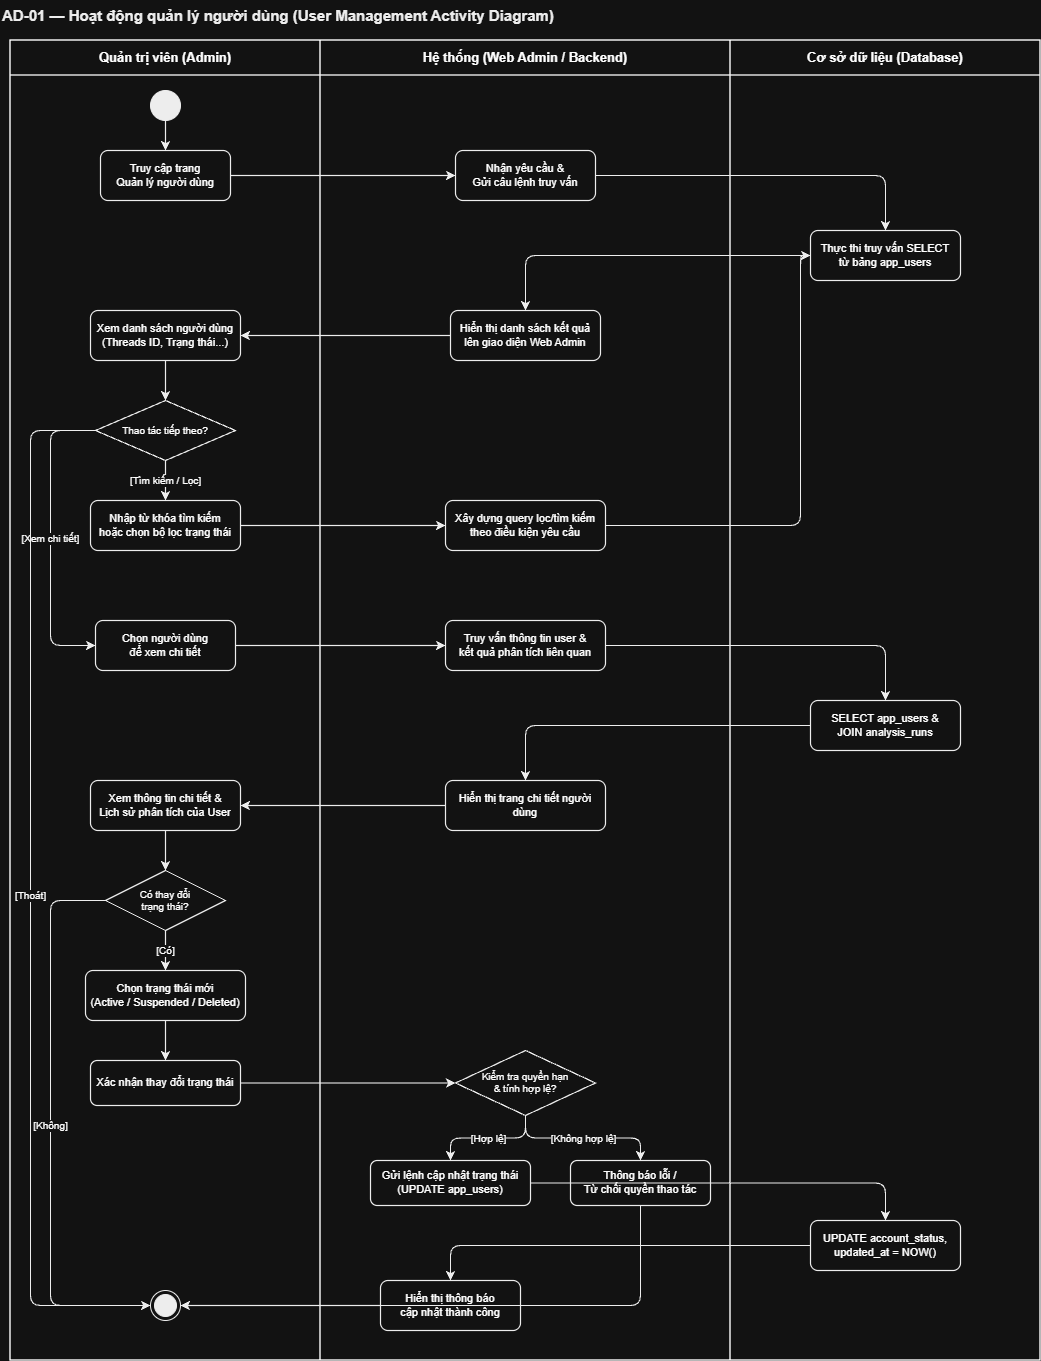

The diagram above was exported from draw.io. Its source (the exported page's mxGraphModel, read from the mxfile embedded in the PNG):
<mxGraphModel dx="1635" dy="892" grid="1" gridSize="10" guides="1" tooltips="1" connect="1" arrows="1" fold="1" page="1" pageScale="1" pageWidth="827" pageHeight="1169" math="0" shadow="0">
  <root>
    <mxCell id="0" />
    <mxCell id="1" parent="0" />
    <mxCell id="title_header" parent="1" style="text;html=1;strokeColor=none;fillColor=none;align=left;verticalAlign=middle;whiteSpace=wrap;rounded=0;fontSize=15;fontColor=#000000;" value="&lt;b&gt;AD-01 — Hoạt động quản lý người dùng (User Management Activity Diagram)&lt;/b&gt;" vertex="1">
      <mxGeometry height="30" width="600" x="30" y="20" as="geometry" />
    </mxCell>
    <mxCell id="lane_admin" parent="1" style="swimlane;whiteSpace=wrap;html=1;fillColor=none;strokeColor=#000000;strokeWidth=1.5;fontStyle=1;fontSize=13;startSize=35;" value="Quản trị viên (Admin)" vertex="1">
      <mxGeometry height="1320" width="310" x="40" y="60" as="geometry" />
    </mxCell>
    <mxCell id="act_start" parent="lane_admin" style="ellipse;fillColor=#000000;strokeColor=#000000;" value="" vertex="1">
      <mxGeometry height="30" width="30" x="140" y="50" as="geometry" />
    </mxCell>
    <mxCell id="act_request_list" parent="lane_admin" style="rounded=1;whiteSpace=wrap;html=1;fillColor=none;strokeColor=#000000;strokeWidth=1.2;fontSize=11;" value="Truy cập trang&#10;Quản lý người dùng" vertex="1">
      <mxGeometry height="50" width="130" x="90" y="110" as="geometry" />
    </mxCell>
    <mxCell id="act_view_list" parent="lane_admin" style="rounded=1;whiteSpace=wrap;html=1;fillColor=none;strokeColor=#000000;strokeWidth=1.2;fontSize=11;" value="Xem danh sách người dùng&#10;(Threads ID, Trạng thái...)" vertex="1">
      <mxGeometry height="50" width="150" x="80" y="270" as="geometry" />
    </mxCell>
    <mxCell id="dec_action" parent="lane_admin" style="rhombus;whiteSpace=wrap;html=1;fillColor=none;strokeColor=#000000;strokeWidth=1.2;fontSize=10;" value="Thao tác tiếp theo?" vertex="1">
      <mxGeometry height="60" width="140" x="85" y="360" as="geometry" />
    </mxCell>
    <mxCell id="act_input_filter" parent="lane_admin" style="rounded=1;whiteSpace=wrap;html=1;fillColor=none;strokeColor=#000000;strokeWidth=1.2;fontSize=11;" value="Nhập từ khóa tìm kiếm&#10;hoặc chọn bộ lọc trạng thái" vertex="1">
      <mxGeometry height="50" width="150" x="80" y="460" as="geometry" />
    </mxCell>
    <mxCell id="act_select_user" parent="lane_admin" style="rounded=1;whiteSpace=wrap;html=1;fillColor=none;strokeColor=#000000;strokeWidth=1.2;fontSize=11;" value="Chọn người dùng&#10;để xem chi tiết" vertex="1">
      <mxGeometry height="50" width="140" x="85" y="580" as="geometry" />
    </mxCell>
    <mxCell id="act_view_detail" parent="lane_admin" style="rounded=1;whiteSpace=wrap;html=1;fillColor=none;strokeColor=#000000;strokeWidth=1.2;fontSize=11;" value="Xem thông tin chi tiết &amp;&#10;Lịch sử phân tích của User" vertex="1">
      <mxGeometry height="50" width="150" x="80" y="740" as="geometry" />
    </mxCell>
    <mxCell id="dec_change_status" parent="lane_admin" style="rhombus;whiteSpace=wrap;html=1;fillColor=none;strokeColor=#000000;strokeWidth=1.2;fontSize=10;" value="Có thay đổi&#10;trạng thái?" vertex="1">
      <mxGeometry height="60" width="120" x="95" y="830" as="geometry" />
    </mxCell>
    <mxCell id="act_choose_new_status" parent="lane_admin" style="rounded=1;whiteSpace=wrap;html=1;fillColor=none;strokeColor=#000000;strokeWidth=1.2;fontSize=11;" value="Chọn trạng thái mới&#10;(Active / Suspended / Deleted)" vertex="1">
      <mxGeometry height="50" width="160" x="75" y="930" as="geometry" />
    </mxCell>
    <mxCell id="act_confirm_change" parent="lane_admin" style="rounded=1;whiteSpace=wrap;html=1;fillColor=none;strokeColor=#000000;strokeWidth=1.2;fontSize=11;" value="Xác nhận thay đổi trạng thái" vertex="1">
      <mxGeometry height="45" width="150" x="80" y="1020" as="geometry" />
    </mxCell>
    <mxCell id="act_end" parent="lane_admin" style="ellipse;html=1;shape=endState;fillColor=#000000;strokeColor=#000000;" value="" vertex="1">
      <mxGeometry height="30" width="30" x="140" y="1250" as="geometry" />
    </mxCell>
    <mxCell id="flow_01" edge="1" parent="lane_admin" source="act_start" style="edgeStyle=orthogonalEdgeStyle;html=1;strokeColor=#000000;strokeWidth=1.2;" target="act_request_list">
      <mxGeometry relative="1" as="geometry" />
    </mxCell>
    <mxCell id="flow_04" edge="1" parent="lane_admin" source="act_view_list" style="edgeStyle=orthogonalEdgeStyle;html=1;strokeColor=#000000;strokeWidth=1.2;" target="dec_action">
      <mxGeometry relative="1" as="geometry" />
    </mxCell>
    <mxCell id="flow_05" edge="1" parent="lane_admin" source="dec_action" style="edgeStyle=orthogonalEdgeStyle;html=1;strokeColor=#000000;strokeWidth=1.2;fontSize=10;" target="act_input_filter" value="[Tìm kiếm / Lọc]">
      <mxGeometry relative="1" as="geometry" />
    </mxCell>
    <mxCell id="flow_06" edge="1" parent="lane_admin" source="dec_action" style="edgeStyle=orthogonalEdgeStyle;html=1;strokeColor=#000000;strokeWidth=1.2;fontSize=10;" target="act_select_user" value="[Xem chi tiết]">
      <mxGeometry relative="1" as="geometry">
        <Array as="points">
          <mxPoint x="40" y="390" />
          <mxPoint x="40" y="605" />
        </Array>
      </mxGeometry>
    </mxCell>
    <mxCell id="flow_07" edge="1" parent="lane_admin" source="dec_action" style="edgeStyle=orthogonalEdgeStyle;html=1;strokeColor=#000000;strokeWidth=1.2;fontSize=10;" target="act_end" value="[Thoát]">
      <mxGeometry relative="1" as="geometry">
        <Array as="points">
          <mxPoint x="20" y="390" />
          <mxPoint x="20" y="1265" />
        </Array>
      </mxGeometry>
    </mxCell>
    <mxCell id="flow_12" edge="1" parent="lane_admin" source="act_view_detail" style="edgeStyle=orthogonalEdgeStyle;html=1;strokeColor=#000000;strokeWidth=1.2;" target="dec_change_status">
      <mxGeometry relative="1" as="geometry" />
    </mxCell>
    <mxCell id="flow_13" edge="1" parent="lane_admin" source="dec_change_status" style="edgeStyle=orthogonalEdgeStyle;html=1;strokeColor=#000000;strokeWidth=1.2;fontSize=10;" target="act_choose_new_status" value="[Có]">
      <mxGeometry relative="1" as="geometry" />
    </mxCell>
    <mxCell id="flow_14" edge="1" parent="lane_admin" source="act_choose_new_status" style="edgeStyle=orthogonalEdgeStyle;html=1;strokeColor=#000000;strokeWidth=1.2;" target="act_confirm_change">
      <mxGeometry relative="1" as="geometry" />
    </mxCell>
    <mxCell id="flow_15" edge="1" parent="lane_admin" source="dec_change_status" style="edgeStyle=orthogonalEdgeStyle;html=1;strokeColor=#000000;strokeWidth=1.2;fontSize=10;" target="act_end" value="[Không]">
      <mxGeometry relative="1" as="geometry">
        <Array as="points">
          <mxPoint x="40" y="860" />
          <mxPoint x="40" y="1265" />
        </Array>
      </mxGeometry>
    </mxCell>
    <mxCell id="lane_sys" parent="1" style="swimlane;whiteSpace=wrap;html=1;fillColor=none;strokeColor=#000000;strokeWidth=1.5;fontStyle=1;fontSize=13;startSize=35;" value="Hệ thống (Web Admin / Backend)" vertex="1">
      <mxGeometry height="1320" width="410" x="350" y="60" as="geometry" />
    </mxCell>
    <mxCell id="act_sys_handle_list" parent="lane_sys" style="rounded=1;whiteSpace=wrap;html=1;fillColor=none;strokeColor=#000000;strokeWidth=1.2;fontSize=11;" value="Nhận yêu cầu &amp;&#10;Gửi câu lệnh truy vấn" vertex="1">
      <mxGeometry height="50" width="140" x="135" y="110" as="geometry" />
    </mxCell>
    <mxCell id="act_sys_display_list" parent="lane_sys" style="rounded=1;whiteSpace=wrap;html=1;fillColor=none;strokeColor=#000000;strokeWidth=1.2;fontSize=11;" value="Hiển thị danh sách kết quả&#10;lên giao diện Web Admin" vertex="1">
      <mxGeometry height="50" width="150" x="130" y="270" as="geometry" />
    </mxCell>
    <mxCell id="act_sys_handle_filter" parent="lane_sys" style="rounded=1;whiteSpace=wrap;html=1;fillColor=none;strokeColor=#000000;strokeWidth=1.2;fontSize=11;" value="Xây dựng query lọc/tìm kiếm&#10;theo điều kiện yêu cầu" vertex="1">
      <mxGeometry height="50" width="160" x="125" y="460" as="geometry" />
    </mxCell>
    <mxCell id="act_sys_handle_detail" parent="lane_sys" style="rounded=1;whiteSpace=wrap;html=1;fillColor=none;strokeColor=#000000;strokeWidth=1.2;fontSize=11;" value="Truy vấn thông tin user &amp;&#10;kết quả phân tích liên quan" vertex="1">
      <mxGeometry height="50" width="160" x="125" y="580" as="geometry" />
    </mxCell>
    <mxCell id="act_sys_display_detail" parent="lane_sys" style="rounded=1;whiteSpace=wrap;html=1;fillColor=none;strokeColor=#000000;strokeWidth=1.2;fontSize=11;" value="Hiển thị trang chi tiết người dùng" vertex="1">
      <mxGeometry height="50" width="160" x="125" y="740" as="geometry" />
    </mxCell>
    <mxCell id="dec_check_perm" parent="lane_sys" style="rhombus;whiteSpace=wrap;html=1;fillColor=none;strokeColor=#000000;strokeWidth=1.2;fontSize=10;" value="Kiểm tra quyền hạn&#10;&amp; tính hợp lệ?" vertex="1">
      <mxGeometry height="65" width="140" x="135" y="1010" as="geometry" />
    </mxCell>
    <mxCell id="act_sys_notify_err" parent="lane_sys" style="rounded=1;whiteSpace=wrap;html=1;fillColor=none;strokeColor=#000000;strokeWidth=1.2;fontSize=11;" value="Thông báo lỗi /&#10;Từ chối quyền thao tác" vertex="1">
      <mxGeometry height="45" width="140" x="250" y="1120" as="geometry" />
    </mxCell>
    <mxCell id="act_sys_update_req" parent="lane_sys" style="rounded=1;whiteSpace=wrap;html=1;fillColor=none;strokeColor=#000000;strokeWidth=1.2;fontSize=11;" value="Gửi lệnh cập nhật trạng thái&#10;(UPDATE app_users)" vertex="1">
      <mxGeometry height="45" width="160" x="50" y="1120" as="geometry" />
    </mxCell>
    <mxCell id="act_sys_notify_success" parent="lane_sys" style="rounded=1;whiteSpace=wrap;html=1;fillColor=none;strokeColor=#000000;strokeWidth=1.2;fontSize=11;" value="Hiển thị thông báo&#10;cập nhật thành công" vertex="1">
      <mxGeometry height="50" width="140" x="60" y="1240" as="geometry" />
    </mxCell>
    <mxCell id="flow_perm_no" edge="1" parent="lane_sys" source="dec_check_perm" style="edgeStyle=orthogonalEdgeStyle;html=1;strokeColor=#000000;strokeWidth=1.2;fontSize=10;" target="act_sys_notify_err" value="[Không hợp lệ]">
      <mxGeometry relative="1" as="geometry" />
    </mxCell>
    <mxCell id="flow_perm_yes" edge="1" parent="lane_sys" source="dec_check_perm" style="edgeStyle=orthogonalEdgeStyle;html=1;strokeColor=#000000;strokeWidth=1.2;fontSize=10;" target="act_sys_update_req" value="[Hợp lệ]">
      <mxGeometry relative="1" as="geometry" />
    </mxCell>
    <mxCell id="lane_db" parent="1" style="swimlane;whiteSpace=wrap;html=1;fillColor=none;strokeColor=#000000;strokeWidth=1.5;fontStyle=1;fontSize=13;startSize=35;" value="Cơ sở dữ liệu (Database)" vertex="1">
      <mxGeometry height="1320" width="310" x="760" y="60" as="geometry" />
    </mxCell>
    <mxCell id="act_db_query_users" parent="lane_db" style="rounded=1;whiteSpace=wrap;html=1;fillColor=none;strokeColor=#000000;strokeWidth=1.2;fontSize=11;" value="Thực thi truy vấn SELECT&#10;từ bảng app_users" vertex="1">
      <mxGeometry height="50" width="150" x="80" y="190" as="geometry" />
    </mxCell>
    <mxCell id="act_db_query_detail" parent="lane_db" style="rounded=1;whiteSpace=wrap;html=1;fillColor=none;strokeColor=#000000;strokeWidth=1.2;fontSize=11;" value="SELECT app_users &amp;&#10;JOIN analysis_runs" vertex="1">
      <mxGeometry height="50" width="150" x="80" y="660" as="geometry" />
    </mxCell>
    <mxCell id="act_db_save_status" parent="lane_db" style="rounded=1;whiteSpace=wrap;html=1;fillColor=none;strokeColor=#000000;strokeWidth=1.2;fontSize=11;" value="UPDATE account_status,&#10;updated_at = NOW()" vertex="1">
      <mxGeometry height="50" width="150" x="80" y="1180" as="geometry" />
    </mxCell>
    <mxCell id="cross_01" edge="1" parent="1" source="act_request_list" style="edgeStyle=orthogonalEdgeStyle;html=1;strokeColor=#000000;strokeWidth=1.2;" target="act_sys_handle_list">
      <mxGeometry relative="1" as="geometry" />
    </mxCell>
    <mxCell id="cross_02" edge="1" parent="1" source="act_sys_handle_list" style="edgeStyle=orthogonalEdgeStyle;html=1;strokeColor=#000000;strokeWidth=1.2;" target="act_db_query_users">
      <mxGeometry relative="1" as="geometry" />
    </mxCell>
    <mxCell id="cross_03" edge="1" parent="1" source="act_db_query_users" style="edgeStyle=orthogonalEdgeStyle;html=1;strokeColor=#000000;strokeWidth=1.2;" target="act_sys_display_list">
      <mxGeometry relative="1" as="geometry" />
    </mxCell>
    <mxCell id="cross_04" edge="1" parent="1" source="act_sys_display_list" style="edgeStyle=orthogonalEdgeStyle;html=1;strokeColor=#000000;strokeWidth=1.2;" target="act_view_list">
      <mxGeometry relative="1" as="geometry" />
    </mxCell>
    <mxCell id="cross_05" edge="1" parent="1" source="act_input_filter" style="edgeStyle=orthogonalEdgeStyle;html=1;strokeColor=#000000;strokeWidth=1.2;" target="act_sys_handle_filter">
      <mxGeometry relative="1" as="geometry" />
    </mxCell>
    <mxCell id="cross_06" edge="1" parent="1" source="act_sys_handle_filter" style="edgeStyle=orthogonalEdgeStyle;html=1;strokeColor=#000000;strokeWidth=1.2;" target="act_db_query_users">
      <mxGeometry relative="1" as="geometry">
        <Array as="points">
          <mxPoint x="830" y="545" />
          <mxPoint x="830" y="275" />
        </Array>
      </mxGeometry>
    </mxCell>
    <mxCell id="cross_07" edge="1" parent="1" source="act_select_user" style="edgeStyle=orthogonalEdgeStyle;html=1;strokeColor=#000000;strokeWidth=1.2;" target="act_sys_handle_detail">
      <mxGeometry relative="1" as="geometry" />
    </mxCell>
    <mxCell id="cross_08" edge="1" parent="1" source="act_sys_handle_detail" style="edgeStyle=orthogonalEdgeStyle;html=1;strokeColor=#000000;strokeWidth=1.2;" target="act_db_query_detail">
      <mxGeometry relative="1" as="geometry" />
    </mxCell>
    <mxCell id="cross_09" edge="1" parent="1" source="act_db_query_detail" style="edgeStyle=orthogonalEdgeStyle;html=1;strokeColor=#000000;strokeWidth=1.2;" target="act_sys_display_detail">
      <mxGeometry relative="1" as="geometry" />
    </mxCell>
    <mxCell id="cross_10" edge="1" parent="1" source="act_sys_display_detail" style="edgeStyle=orthogonalEdgeStyle;html=1;strokeColor=#000000;strokeWidth=1.2;" target="act_view_detail">
      <mxGeometry relative="1" as="geometry" />
    </mxCell>
    <mxCell id="cross_11" edge="1" parent="1" source="act_confirm_change" style="edgeStyle=orthogonalEdgeStyle;html=1;strokeColor=#000000;strokeWidth=1.2;" target="dec_check_perm">
      <mxGeometry relative="1" as="geometry" />
    </mxCell>
    <mxCell id="cross_12" edge="1" parent="1" source="act_sys_notify_err" style="edgeStyle=orthogonalEdgeStyle;html=1;strokeColor=#000000;strokeWidth=1.2;" target="act_end">
      <mxGeometry relative="1" as="geometry">
        <Array as="points">
          <mxPoint x="670" y="1325" />
          <mxPoint x="195" y="1325" />
        </Array>
      </mxGeometry>
    </mxCell>
    <mxCell id="cross_13" edge="1" parent="1" source="act_sys_update_req" style="edgeStyle=orthogonalEdgeStyle;html=1;strokeColor=#000000;strokeWidth=1.2;" target="act_db_save_status">
      <mxGeometry relative="1" as="geometry" />
    </mxCell>
    <mxCell id="cross_14" edge="1" parent="1" source="act_db_save_status" style="edgeStyle=orthogonalEdgeStyle;html=1;strokeColor=#000000;strokeWidth=1.2;" target="act_sys_notify_success">
      <mxGeometry relative="1" as="geometry" />
    </mxCell>
    <mxCell id="cross_15" edge="1" parent="1" source="act_sys_notify_success" style="edgeStyle=orthogonalEdgeStyle;html=1;strokeColor=#000000;strokeWidth=1.2;" target="act_end">
      <mxGeometry relative="1" as="geometry" />
    </mxCell>
  </root>
</mxGraphModel>